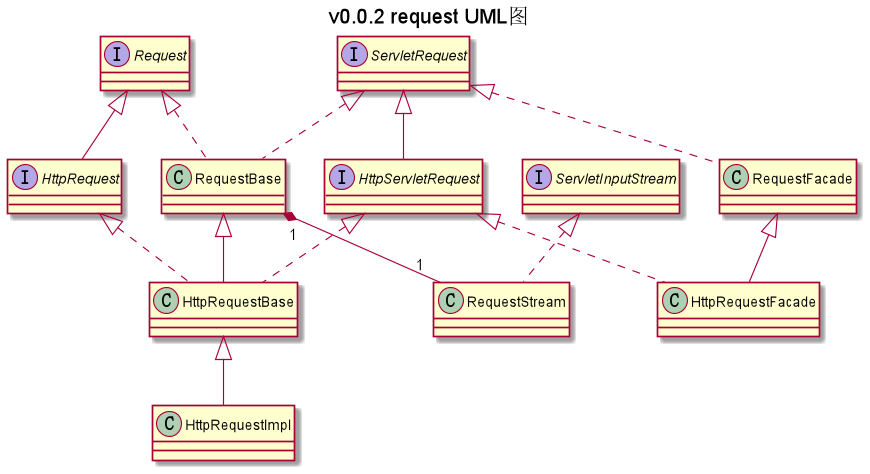

The diagram above was rendered by PlantUML. Its source (embedded in the PNG):
@startuml

title v0.0.2 request UML图
interface Request
interface ServletRequest
interface HttpServletRequest
interface HttpRequest
interface ServletInputStream
class RequestBase
class HttpRequestBase
class HttpRequestImpl
class HttpRequestFacade
class RequestFacade
class RequestStream

Request <|-- HttpRequest
ServletRequest <|-- HttpServletRequest
RequestBase <|-- HttpRequestBase
HttpRequestBase <|-- HttpRequestImpl
RequestFacade <|-- HttpRequestFacade
Request <|.. RequestBase
ServletRequest <|.. RequestBase
HttpRequest <|.. HttpRequestBase
HttpServletRequest <|.. HttpRequestBase
ServletRequest <|.. RequestFacade
HttpServletRequest <|.. HttpRequestFacade
ServletInputStream <|.. RequestStream
RequestBase "1" *-- "1" RequestStream

@enduml